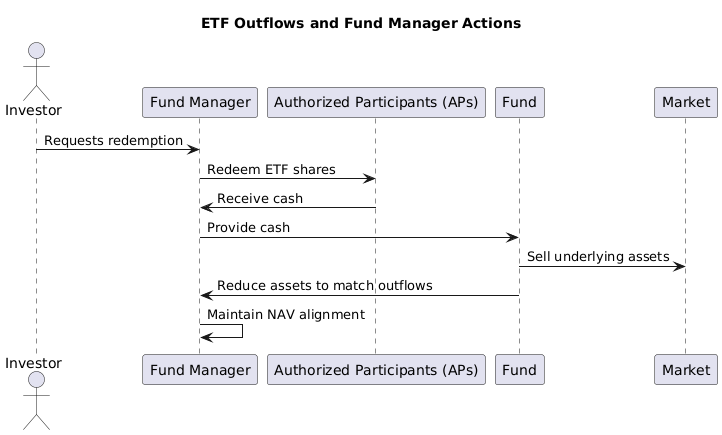

The diagram above was rendered by PlantUML. Its source (embedded in the PNG):
@startuml
title ETF Outflows and Fund Manager Actions

actor Investor
participant "Fund Manager" as FM
participant "Authorized Participants (APs)" as AP
participant "Fund" as F
participant "Market" as M

Investor -> FM: Requests redemption
FM -> AP: Redeem ETF shares
AP -> FM: Receive cash
FM -> F: Provide cash
F -> M: Sell underlying assets
F -> FM: Reduce assets to match outflows
FM -> FM: Maintain NAV alignment
@enduml